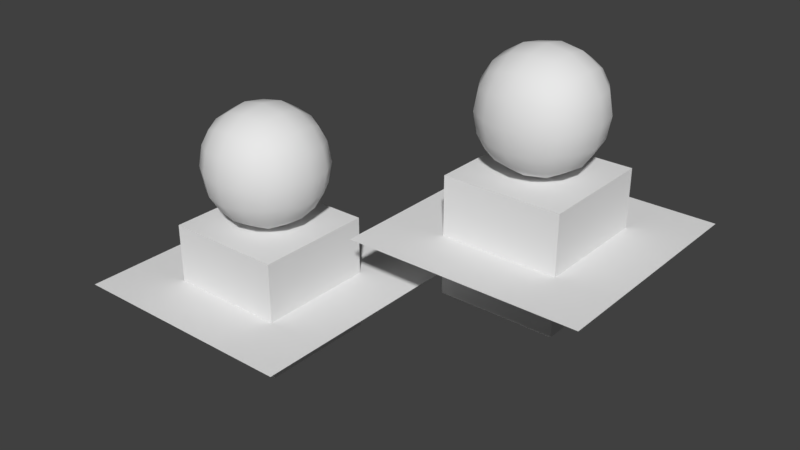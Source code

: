 # Source: test-scene.blend  (saved by Blender 2.78.0; exported with 4.5.12 LTS)
import bpy
from mathutils import Matrix  # noqa: F401  (used for matrix-valued properties, if any)

bpy.ops.wm.read_factory_settings(use_empty=True)
scene = bpy.context.scene
scene.name = 'Scene'

# ---- collections
col_collection_1 = bpy.data.collections.new('Collection 1'); scene.collection.children.link(col_collection_1)
col_group = bpy.data.collections.new('Group')  # instanced only; not linked into the scene

# ---- materials (node trees are filled in below, after node groups)
mat_proprietary_flaking_limestone1 = bpy.data.materials.new('/proprietary/flaking-limestone1')
mat_proprietary_flaking_limestone1.alpha_threshold = 0.0
mat_proprietary_flaking_limestone1.use_transparent_shadow = False
mat_proprietary_flaking_limestone1.roughness = 0.5
mat_white_plastic = bpy.data.materials.new('/white_plastic')
mat_white_plastic.alpha_threshold = 0.0
mat_white_plastic.use_transparent_shadow = False
mat_white_plastic.roughness = 0.5
mat_white_plastic.line_color = (0.0, 0.0, 0.0, 1.0)

# ---- material node trees

# ---- world
world_world = bpy.data.worlds.new('World'); scene.world = world_world
world_world.color = (0.05088, 0.05088, 0.05088)
world_world.use_sun_shadow = False
world_world.sun_shadow_jitter_overblur = 0.0
world_world.cycles.sampling_method = 'MANUAL'

# ---- meshes
me_cube_001 = bpy.data.meshes.new('Cube.001')
me_cube_001.from_pydata([(0.5, 0.5, -0.5), (0.5, -0.5, -0.5), (-0.5, -0.5, -0.5), (-0.5, 0.5, -0.5), (0.5, 0.5, 0.5), (0.5, -0.5, 0.5), (-0.5, -0.5, 0.5), (-0.5, 0.5, 0.5)], [], [(0, 1, 2, 3), (4, 7, 6, 5), (0, 4, 5, 1), (1, 5, 6, 2), (2, 6, 7, 3), (4, 0, 3, 7)])
_uv = me_cube_001.uv_layers.new(name='UVMap')
_uv.uv.foreach_set('vector', [0.0, 0.0, 1.0, 0.0, 1.0, 1.0, 0.0, 1.0, 0.0, 0.0, 1.0, 0.0, 1.0, 1.0, 0.0, 1.0, 0.0, 0.0, 1.0, 0.0, 1.0, 1.0, 0.0, 1.0, 0.0, 0.0, 1.0, 0.0, 1.0, 1.0, 0.0, 1.0, 0.0, 0.0, 1.0, 0.0, 1.0, 1.0, 0.0, 1.0, 0.0, 0.0, 1.0, 0.0, 1.0, 1.0, 0.0, 1.0])
me_cube_001.materials.append(mat_proprietary_flaking_limestone1)
me_cube_001.use_remesh_preserve_volume = False
me_cube_001.use_remesh_preserve_attributes = False
me_cube_001.use_mirror_vertex_groups = False
me_cube_001.update()
me_cube = bpy.data.meshes.new('Cube')
me_cube.from_pydata([(0.5888, 0.5888, -0.5888), (0.5888, -0.5888, -0.5888), (-0.5888, -0.5888, -0.5888), (-0.5888, 0.5888, -0.5888), (0.5888, 0.5888, 0.5888), (0.5888, -0.5888, 0.5888), (-0.5888, -0.5888, 0.5888), (-0.5888, 0.5888, 0.5888)], [], [(0, 1, 2, 3), (4, 7, 6, 5), (0, 4, 5, 1), (1, 5, 6, 2), (2, 6, 7, 3), (4, 0, 3, 7)])
me_cube.polygons.foreach_set('use_smooth', [True] * 6)
_uv = me_cube.uv_layers.new(name='UVMap')
_uv.uv.foreach_set('vector', [0.0, 0.0, 1.0, 0.0, 1.0, 1.0, 0.0, 1.0, 0.0, 0.0, 1.0, 0.0, 1.0, 1.0, 0.0, 1.0, 0.0, 0.0, 1.0, 0.0, 1.0, 1.0, 0.0, 1.0, 0.0, 0.0, 1.0, 0.0, 1.0, 1.0, 0.0, 1.0, 0.0, 0.0, 1.0, 0.0, 1.0, 1.0, 0.0, 1.0, 0.0, 0.0, 1.0, 0.0, 1.0, 1.0, 0.0, 1.0])
me_cube.materials.append(mat_white_plastic)
me_cube.use_remesh_preserve_volume = False
me_cube.use_remesh_preserve_attributes = False
me_cube.use_mirror_vertex_groups = False
me_cube.update()
me_plane_003 = bpy.data.meshes.new('Plane.003')
me_plane_003.from_pydata([(-1.0, -1.0, 0.0), (1.0, -1.0, 0.0), (-1.0, 1.0, 0.0), (1.0, 1.0, 0.0)], [], [(0, 1, 3, 2)])
_uv = me_plane_003.uv_layers.new(name='UVMap')
_uv.uv.foreach_set('vector', [0.0001, 9.998e-05, 0.9999, 9.998e-05, 0.9999, 0.9999, 9.998e-05, 0.9999])
me_plane_003.materials.append(mat_proprietary_flaking_limestone1)
me_plane_003.use_remesh_preserve_volume = False
me_plane_003.use_remesh_preserve_attributes = False
me_plane_003.use_mirror_vertex_groups = False
me_plane_003.update()
me_plane = bpy.data.meshes.new('Plane')
me_plane.from_pydata([(-1.0, -1.0, 0.0), (1.0, -1.0, 0.0), (-1.0, 1.0, 0.0), (1.0, 1.0, 0.0)], [], [(0, 1, 3, 2)])
_uv = me_plane.uv_layers.new(name='UVMap')
_uv.uv.foreach_set('vector', [0.0001, 9.998e-05, 0.9999, 9.998e-05, 0.9999, 0.9999, 9.998e-05, 0.9999])
me_plane.materials.append(mat_proprietary_flaking_limestone1)
me_plane.use_remesh_preserve_volume = False
me_plane.use_remesh_preserve_attributes = False
me_plane.use_mirror_vertex_groups = False
me_plane.update()

# ---- objects
ob_speaker = bpy.data.objects.new('Speaker', None)
ob_cube_001 = bpy.data.objects.new('Cube.001', me_cube_001)
ob_cube = bpy.data.objects.new('Cube', me_cube)
ob_group_001 = bpy.data.objects.new('Group.001', None)
ob_plane_001 = bpy.data.objects.new('Plane.001', me_plane_003)
ob_plane = bpy.data.objects.new('Plane', me_plane)

# ---- transforms, parenting, visibility, modifiers, constraints
ob_speaker.location = (0.0, 0.0, 0.0)
ob_speaker.track_axis = 'NEG_Z'
ob_speaker.up_axis = 'Y'
ob_speaker.empty_image_offset = (0.0, 0.0)
ob_speaker.lineart.crease_threshold = 0.0
ob_cube_001.location = (0.0, 0.0, 0.0)
ob_cube_001.lock_rotations_4d = False
ob_cube_001.empty_display_type = 'ARROWS'
ob_cube_001.lineart.crease_threshold = 0.0
ob_cube.location = (0.0, 0.0, 0.998)
ob_cube.lock_rotations_4d = False
ob_cube.empty_display_type = 'ARROWS'
ob_cube.lineart.crease_threshold = 0.0
_m = ob_cube.modifiers.new('Subsurf', 'SUBSURF')
_m.uv_smooth = 'PRESERVE_CORNERS'
_m.quality = 2
_m.levels = 3
_m.show_only_control_edges = False
ob_group_001.location = (1.772, 1.094, 0.563)
ob_group_001.empty_image_offset = (0.0, 0.0)
ob_group_001.show_instancer_for_render = False
ob_group_001.instance_type = 'COLLECTION'
ob_group_001.lineart.crease_threshold = 0.0
ob_plane_001.location = (0.0, 0.0, 0.0)
ob_plane_001.lineart.crease_threshold = 0.0
ob_plane.location = (1.772, 1.094, 0.563)
ob_plane.lineart.crease_threshold = 0.0
ob_group_001.instance_collection = col_group

# ---- collection membership
col_collection_1.objects.link(ob_speaker)
col_collection_1.objects.link(ob_cube_001)
col_collection_1.objects.link(ob_cube)
col_collection_1.objects.link(ob_group_001)
col_collection_1.objects.link(ob_plane_001)
col_collection_1.objects.link(ob_plane)
col_group.objects.link(ob_speaker)
col_group.objects.link(ob_cube_001)
col_group.objects.link(ob_cube)

# ---- scene / render settings (as saved in the file)
scene.frame_start = 1; scene.frame_end = 250; scene.frame_set(1)
scene.render.engine = 'BLENDER_EEVEE_NEXT'
scene.render.resolution_percentage = 50
scene.render.dither_intensity = 0.0
scene.cycles.use_denoising = False
scene.cycles.samples = 128
scene.cycles.sampling_pattern = 'TABULATED_SOBOL'
scene.cycles.light_sampling_threshold = 0.0
scene.cycles.use_adaptive_sampling = False
scene.cycles.use_light_tree = False
scene.cycles.blur_glossy = 0.0
scene.cycles.sample_clamp_indirect = 0.0
scene.view_settings.view_transform = 'Standard'
bpy.context.view_layer.update()

# ---- added for rendering (the .blend has no active camera and no usable light): camera, sun
cam_auto = bpy.data.cameras.new('AutoCamera')
cam_auto.lens = 50.0
cam_auto.sensor_width = 36.0
cam_auto.clip_end = 1000.0
ob_auto_camera = bpy.data.objects.new('AutoCamera', cam_auto)
scene.collection.objects.link(ob_auto_camera)
ob_auto_camera.location = (5.7954, -5.34421, 4.47096)
ob_auto_camera.rotation_euler = (1.09748, -7.21219e-08, 0.694738)
scene.camera = ob_auto_camera
light_auto_sun = bpy.data.lights.new('AutoSun', 'SUN')
light_auto_sun.energy = 3.0
light_auto_sun.angle = 0.0523599
ob_auto_sun = bpy.data.objects.new('AutoSun', light_auto_sun)
scene.collection.objects.link(ob_auto_sun)
ob_auto_sun.rotation_euler = (0.872665, 0.174533, 0.523599)
bpy.context.view_layer.update()
